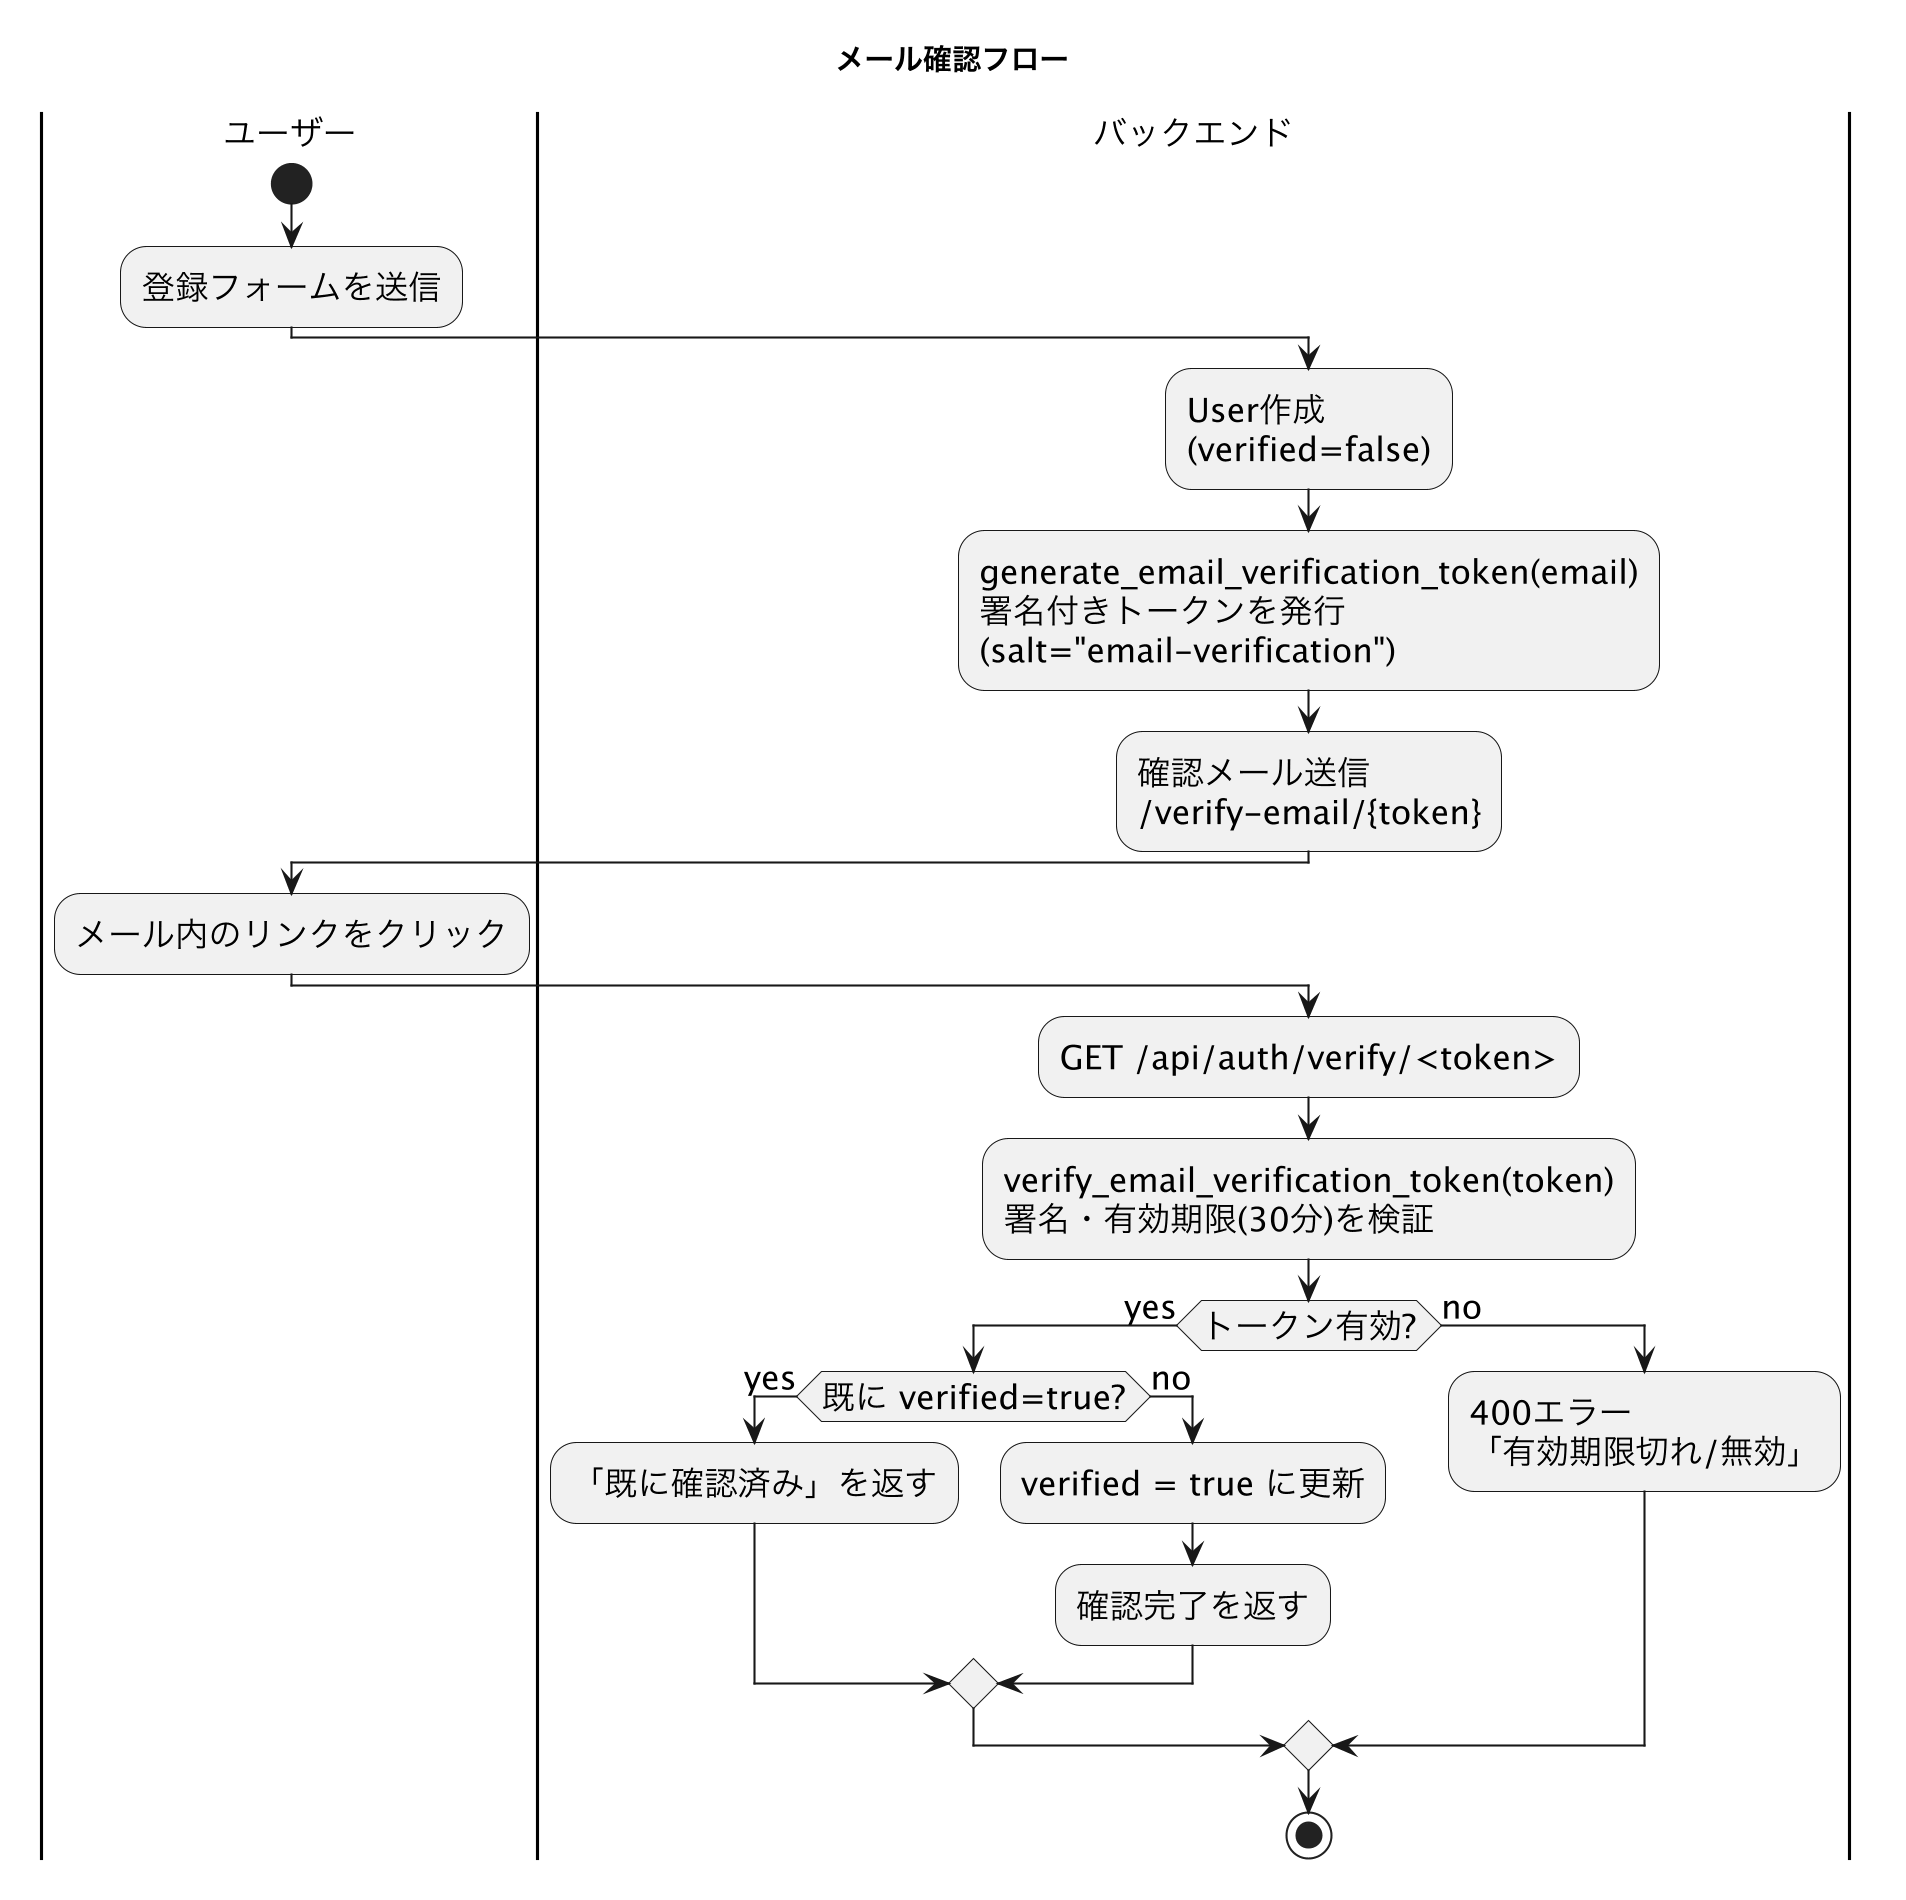

The diagram above was rendered by PlantUML. Its source (embedded in the PNG):
@startuml email_verification_flow
skinparamlocked dpi 200
title メール確認フロー
skinparam backgroundColor white
skinparam defaultFontSize 16

|ユーザー|
start
:登録フォームを送信;

|バックエンド|
:User作成\n(verified=false);
:generate_email_verification_token(email)\n署名付きトークンを発行\n(salt="email-verification");
:確認メール送信\n/verify-email/{token};

|ユーザー|
:メール内のリンクをクリック;

|バックエンド|
:GET /api/auth/verify/<token>;
:verify_email_verification_token(token)\n署名・有効期限(30分)を検証;

if (トークン有効?) then (yes)
  if (既に verified=true?) then (yes)
    :「既に確認済み」を返す;
  else (no)
    :verified = true に更新;
    :確認完了を返す;
  endif
else (no)
  :400エラー\n「有効期限切れ/無効」;
endif
stop
@enduml